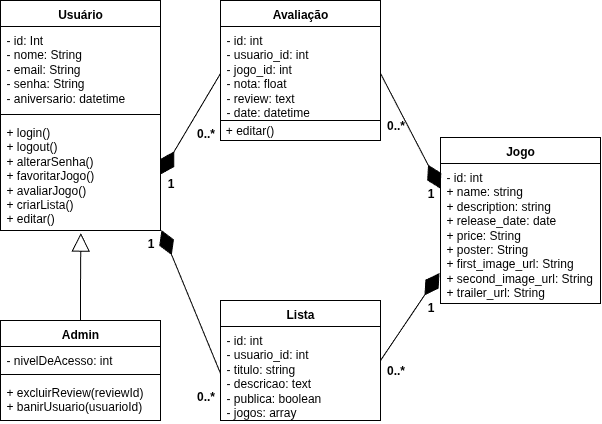

The diagram above was exported from draw.io. Its source (the exported page's mxGraphModel, read from the mxfile embedded in the PNG):
<mxGraphModel dx="607" dy="423" grid="1" gridSize="10" guides="1" tooltips="1" connect="1" arrows="1" fold="1" page="1" pageScale="1" pageWidth="827" pageHeight="1169" math="0" shadow="0">
  <root>
    <mxCell id="0" />
    <mxCell id="1" parent="0" />
    <mxCell id="ExCJgSy6Bh1GGQnjDpp8-1" value="Jogo" style="swimlane;fontStyle=1;align=center;verticalAlign=top;childLayout=stackLayout;horizontal=1;startSize=26;horizontalStack=0;resizeParent=1;resizeParentMax=0;resizeLast=0;collapsible=1;marginBottom=0;whiteSpace=wrap;html=1;" parent="1" vertex="1">
      <mxGeometry x="760" y="307" width="160" height="166" as="geometry" />
    </mxCell>
    <mxCell id="ExCJgSy6Bh1GGQnjDpp8-2" value="&lt;div&gt;- id: int&lt;/div&gt;&lt;div&gt;+ name: string&lt;/div&gt;&lt;div&gt;+ description: string&lt;/div&gt;&lt;div&gt;+ release_date: date&lt;/div&gt;&lt;div&gt;+ price: String&lt;/div&gt;&lt;div&gt;+ poster:&amp;nbsp;&lt;span style=&quot;background-color: transparent; color: light-dark(rgb(0, 0, 0), rgb(255, 255, 255));&quot;&gt;String&lt;/span&gt;&lt;/div&gt;&lt;div&gt;+ first_image_url:&amp;nbsp;&lt;span style=&quot;background-color: transparent; color: light-dark(rgb(0, 0, 0), rgb(255, 255, 255));&quot;&gt;String&lt;/span&gt;&lt;/div&gt;&lt;div&gt;+ second_image_url:&amp;nbsp;&lt;span style=&quot;background-color: transparent; color: light-dark(rgb(0, 0, 0), rgb(255, 255, 255));&quot;&gt;String&lt;/span&gt;&lt;/div&gt;&lt;div&gt;+ trailer_url:&amp;nbsp;&lt;span style=&quot;background-color: transparent; color: light-dark(rgb(0, 0, 0), rgb(255, 255, 255));&quot;&gt;String&lt;/span&gt;&lt;/div&gt;" style="text;strokeColor=none;fillColor=none;align=left;verticalAlign=top;spacingLeft=4;spacingRight=4;overflow=hidden;rotatable=0;points=[[0,0.5],[1,0.5]];portConstraint=eastwest;whiteSpace=wrap;html=1;" parent="ExCJgSy6Bh1GGQnjDpp8-1" vertex="1">
      <mxGeometry y="26" width="160" height="140" as="geometry" />
    </mxCell>
    <mxCell id="y8PSMb9-cn-dHLpPrnUn-1" value="Usuário" style="swimlane;fontStyle=1;align=center;verticalAlign=top;childLayout=stackLayout;horizontal=1;startSize=26;horizontalStack=0;resizeParent=1;resizeParentMax=0;resizeLast=0;collapsible=1;marginBottom=0;whiteSpace=wrap;html=1;" parent="1" vertex="1">
      <mxGeometry x="320" y="170" width="160" height="230" as="geometry" />
    </mxCell>
    <mxCell id="y8PSMb9-cn-dHLpPrnUn-2" value="&lt;div&gt;- id: Int&lt;/div&gt;- nome: String&lt;div&gt;- email: String&lt;/div&gt;&lt;div&gt;- senha: String&lt;/div&gt;&lt;div&gt;- aniversario: datetime&lt;/div&gt;&lt;div&gt;&lt;br&gt;&lt;/div&gt;" style="text;strokeColor=none;fillColor=none;align=left;verticalAlign=top;spacingLeft=4;spacingRight=4;overflow=hidden;rotatable=0;points=[[0,0.5],[1,0.5]];portConstraint=eastwest;whiteSpace=wrap;html=1;" parent="y8PSMb9-cn-dHLpPrnUn-1" vertex="1">
      <mxGeometry y="26" width="160" height="84" as="geometry" />
    </mxCell>
    <mxCell id="y8PSMb9-cn-dHLpPrnUn-3" value="" style="line;strokeWidth=1;fillColor=none;align=left;verticalAlign=middle;spacingTop=-1;spacingLeft=3;spacingRight=3;rotatable=0;labelPosition=right;points=[];portConstraint=eastwest;strokeColor=inherit;" parent="y8PSMb9-cn-dHLpPrnUn-1" vertex="1">
      <mxGeometry y="110" width="160" height="8" as="geometry" />
    </mxCell>
    <mxCell id="y8PSMb9-cn-dHLpPrnUn-4" value="+ login()&lt;div&gt;+ logout()&lt;/div&gt;&lt;div&gt;+ alterarSenha()&lt;/div&gt;&lt;div&gt;+ favoritarJogo()&lt;/div&gt;&lt;div&gt;+ avaliarJogo()&lt;/div&gt;&lt;div&gt;+ criarLista()&lt;/div&gt;&lt;div&gt;+ editar()&lt;/div&gt;" style="text;strokeColor=none;fillColor=none;align=left;verticalAlign=top;spacingLeft=4;spacingRight=4;overflow=hidden;rotatable=0;points=[[0,0.5],[1,0.5]];portConstraint=eastwest;whiteSpace=wrap;html=1;" parent="y8PSMb9-cn-dHLpPrnUn-1" vertex="1">
      <mxGeometry y="118" width="160" height="112" as="geometry" />
    </mxCell>
    <mxCell id="y8PSMb9-cn-dHLpPrnUn-9" value="Avaliação" style="swimlane;fontStyle=1;align=center;verticalAlign=top;childLayout=stackLayout;horizontal=1;startSize=26;horizontalStack=0;resizeParent=1;resizeParentMax=0;resizeLast=0;collapsible=1;marginBottom=0;whiteSpace=wrap;html=1;" parent="1" vertex="1">
      <mxGeometry x="540" y="170" width="160" height="140" as="geometry" />
    </mxCell>
    <mxCell id="y8PSMb9-cn-dHLpPrnUn-10" value="&lt;div&gt;- id: int&lt;/div&gt;&lt;div&gt;- usuario_id: int&lt;/div&gt;&lt;div&gt;- jogo_id: int&lt;/div&gt;&lt;div&gt;- nota: float&lt;/div&gt;&lt;div&gt;- review: text&lt;/div&gt;&lt;div&gt;- date: datetime&lt;/div&gt;" style="text;strokeColor=none;fillColor=none;align=left;verticalAlign=top;spacingLeft=4;spacingRight=4;overflow=hidden;rotatable=0;points=[[0,0.5],[1,0.5]];portConstraint=eastwest;whiteSpace=wrap;html=1;" parent="y8PSMb9-cn-dHLpPrnUn-9" vertex="1">
      <mxGeometry y="26" width="160" height="94" as="geometry" />
    </mxCell>
    <mxCell id="ExCJgSy6Bh1GGQnjDpp8-33" value="&amp;nbsp;+ editar()" style="html=1;whiteSpace=wrap;align=left;" parent="y8PSMb9-cn-dHLpPrnUn-9" vertex="1">
      <mxGeometry y="120" width="160" height="20" as="geometry" />
    </mxCell>
    <mxCell id="y8PSMb9-cn-dHLpPrnUn-15" value="Admin" style="swimlane;fontStyle=1;align=center;verticalAlign=top;childLayout=stackLayout;horizontal=1;startSize=26;horizontalStack=0;resizeParent=1;resizeParentMax=0;resizeLast=0;collapsible=1;marginBottom=0;whiteSpace=wrap;html=1;" parent="1" vertex="1">
      <mxGeometry x="320" y="490" width="160" height="100" as="geometry" />
    </mxCell>
    <mxCell id="y8PSMb9-cn-dHLpPrnUn-16" value="&lt;div&gt;- nivelDeAcesso: int&lt;/div&gt;" style="text;strokeColor=none;fillColor=none;align=left;verticalAlign=top;spacingLeft=4;spacingRight=4;overflow=hidden;rotatable=0;points=[[0,0.5],[1,0.5]];portConstraint=eastwest;whiteSpace=wrap;html=1;" parent="y8PSMb9-cn-dHLpPrnUn-15" vertex="1">
      <mxGeometry y="26" width="160" height="24" as="geometry" />
    </mxCell>
    <mxCell id="y8PSMb9-cn-dHLpPrnUn-17" value="" style="line;strokeWidth=1;fillColor=none;align=left;verticalAlign=middle;spacingTop=-1;spacingLeft=3;spacingRight=3;rotatable=0;labelPosition=right;points=[];portConstraint=eastwest;strokeColor=inherit;" parent="y8PSMb9-cn-dHLpPrnUn-15" vertex="1">
      <mxGeometry y="50" width="160" height="8" as="geometry" />
    </mxCell>
    <mxCell id="y8PSMb9-cn-dHLpPrnUn-18" value="+ excluirReview(reviewId)&lt;div&gt;+ banirUsuario(usuarioId)&amp;nbsp;&lt;/div&gt;" style="text;strokeColor=none;fillColor=none;align=left;verticalAlign=top;spacingLeft=4;spacingRight=4;overflow=hidden;rotatable=0;points=[[0,0.5],[1,0.5]];portConstraint=eastwest;whiteSpace=wrap;html=1;" parent="y8PSMb9-cn-dHLpPrnUn-15" vertex="1">
      <mxGeometry y="58" width="160" height="42" as="geometry" />
    </mxCell>
    <mxCell id="ExCJgSy6Bh1GGQnjDpp8-9" value="" style="endArrow=block;endSize=16;endFill=0;html=1;rounded=0;entryX=0.502;entryY=1.023;entryDx=0;entryDy=0;entryPerimeter=0;exitX=0.5;exitY=0;exitDx=0;exitDy=0;" parent="1" source="y8PSMb9-cn-dHLpPrnUn-15" target="y8PSMb9-cn-dHLpPrnUn-4" edge="1">
      <mxGeometry width="160" relative="1" as="geometry">
        <mxPoint x="140" y="550" as="sourcePoint" />
        <mxPoint x="270" y="520" as="targetPoint" />
        <Array as="points">
          <mxPoint x="400" y="460" />
        </Array>
      </mxGeometry>
    </mxCell>
    <mxCell id="ExCJgSy6Bh1GGQnjDpp8-10" value="" style="endArrow=diamondThin;endFill=1;endSize=24;html=1;rounded=0;entryX=0;entryY=0.18;entryDx=0;entryDy=0;exitX=1;exitY=0.5;exitDx=0;exitDy=0;entryPerimeter=0;" parent="1" source="y8PSMb9-cn-dHLpPrnUn-10" target="ExCJgSy6Bh1GGQnjDpp8-2" edge="1">
      <mxGeometry width="160" relative="1" as="geometry">
        <mxPoint x="90" y="540" as="sourcePoint" />
        <mxPoint x="250" y="540" as="targetPoint" />
      </mxGeometry>
    </mxCell>
    <mxCell id="y8PSMb9-cn-dHLpPrnUn-21" value="Lista" style="swimlane;fontStyle=1;align=center;verticalAlign=top;childLayout=stackLayout;horizontal=1;startSize=26;horizontalStack=0;resizeParent=1;resizeParentMax=0;resizeLast=0;collapsible=1;marginBottom=0;whiteSpace=wrap;html=1;" parent="1" vertex="1">
      <mxGeometry x="540" y="470" width="160" height="120" as="geometry" />
    </mxCell>
    <mxCell id="y8PSMb9-cn-dHLpPrnUn-22" value="&lt;div&gt;- id: int&amp;nbsp; &amp;nbsp; &amp;nbsp; &amp;nbsp; &amp;nbsp; &amp;nbsp;&lt;/div&gt;&lt;div&gt;- usuario_id: int&amp;nbsp; &amp;nbsp;&lt;/div&gt;&lt;div&gt;- titulo: string&amp;nbsp; &amp;nbsp;&amp;nbsp;&lt;/div&gt;&lt;div&gt;- descricao: text&amp;nbsp; &amp;nbsp;&lt;/div&gt;&lt;div&gt;&lt;span style=&quot;background-color: transparent; color: light-dark(rgb(0, 0, 0), rgb(255, 255, 255));&quot;&gt;- publica: boolean&amp;nbsp;&amp;nbsp;&lt;/span&gt;&lt;/div&gt;&lt;div&gt;&lt;span style=&quot;background-color: transparent; color: light-dark(rgb(0, 0, 0), rgb(255, 255, 255));&quot;&gt;- jogos: array&amp;nbsp;&lt;/span&gt;&lt;/div&gt;" style="text;strokeColor=none;fillColor=none;align=left;verticalAlign=top;spacingLeft=4;spacingRight=4;overflow=hidden;rotatable=0;points=[[0,0.5],[1,0.5]];portConstraint=eastwest;whiteSpace=wrap;html=1;" parent="y8PSMb9-cn-dHLpPrnUn-21" vertex="1">
      <mxGeometry y="26" width="160" height="94" as="geometry" />
    </mxCell>
    <mxCell id="ExCJgSy6Bh1GGQnjDpp8-12" value="" style="endArrow=diamondThin;endFill=1;endSize=24;html=1;rounded=0;entryX=1;entryY=0.5;entryDx=0;entryDy=0;exitX=0;exitY=0.5;exitDx=0;exitDy=0;" parent="1" source="y8PSMb9-cn-dHLpPrnUn-10" target="y8PSMb9-cn-dHLpPrnUn-4" edge="1">
      <mxGeometry width="160" relative="1" as="geometry">
        <mxPoint x="250" y="619.5" as="sourcePoint" />
        <mxPoint x="190" y="460.5" as="targetPoint" />
      </mxGeometry>
    </mxCell>
    <mxCell id="y8PSMb9-cn-dHLpPrnUn-23" value="" style="endArrow=diamondThin;endFill=1;endSize=24;html=1;rounded=0;entryX=1.006;entryY=0.997;entryDx=0;entryDy=0;exitX=0;exitY=0.5;exitDx=0;exitDy=0;entryPerimeter=0;" parent="1" source="y8PSMb9-cn-dHLpPrnUn-22" target="y8PSMb9-cn-dHLpPrnUn-4" edge="1">
      <mxGeometry width="160" relative="1" as="geometry">
        <mxPoint x="530" y="459" as="sourcePoint" />
        <mxPoint x="470" y="410" as="targetPoint" />
      </mxGeometry>
    </mxCell>
    <mxCell id="ExCJgSy6Bh1GGQnjDpp8-14" value="" style="endArrow=diamondThin;endFill=1;endSize=24;html=1;rounded=0;exitX=1;exitY=0.5;exitDx=0;exitDy=0;entryX=-0.006;entryY=0.782;entryDx=0;entryDy=0;entryPerimeter=0;" parent="1" source="y8PSMb9-cn-dHLpPrnUn-21" target="ExCJgSy6Bh1GGQnjDpp8-2" edge="1">
      <mxGeometry width="160" relative="1" as="geometry">
        <mxPoint x="570" y="414" as="sourcePoint" />
        <mxPoint x="752" y="385" as="targetPoint" />
      </mxGeometry>
    </mxCell>
    <mxCell id="ExCJgSy6Bh1GGQnjDpp8-21" value="1" style="text;align=center;fontStyle=1;verticalAlign=middle;spacingLeft=3;spacingRight=3;strokeColor=none;rotatable=0;points=[[0,0.5],[1,0.5]];portConstraint=eastwest;html=1;" parent="1" vertex="1">
      <mxGeometry x="450" y="340" width="80" height="26" as="geometry" />
    </mxCell>
    <mxCell id="ExCJgSy6Bh1GGQnjDpp8-22" value="1" style="text;align=center;fontStyle=1;verticalAlign=middle;spacingLeft=3;spacingRight=3;strokeColor=none;rotatable=0;points=[[0,0.5],[1,0.5]];portConstraint=eastwest;html=1;" parent="1" vertex="1">
      <mxGeometry x="430" y="400" width="80" height="26" as="geometry" />
    </mxCell>
    <mxCell id="ExCJgSy6Bh1GGQnjDpp8-23" value="1" style="text;align=center;fontStyle=1;verticalAlign=middle;spacingLeft=3;spacingRight=3;strokeColor=none;rotatable=0;points=[[0,0.5],[1,0.5]];portConstraint=eastwest;html=1;" parent="1" vertex="1">
      <mxGeometry x="710" y="350" width="80" height="26" as="geometry" />
    </mxCell>
    <mxCell id="ExCJgSy6Bh1GGQnjDpp8-24" value="1" style="text;align=center;fontStyle=1;verticalAlign=middle;spacingLeft=3;spacingRight=3;strokeColor=none;rotatable=0;points=[[0,0.5],[1,0.5]];portConstraint=eastwest;html=1;" parent="1" vertex="1">
      <mxGeometry x="730" y="464" width="40" height="26" as="geometry" />
    </mxCell>
    <mxCell id="ExCJgSy6Bh1GGQnjDpp8-26" value="0..*" style="text;align=center;fontStyle=1;verticalAlign=middle;spacingLeft=3;spacingRight=3;strokeColor=none;rotatable=0;points=[[0,0.5],[1,0.5]];portConstraint=eastwest;html=1;" parent="1" vertex="1">
      <mxGeometry x="510" y="553" width="30" height="26" as="geometry" />
    </mxCell>
    <mxCell id="ExCJgSy6Bh1GGQnjDpp8-27" value="0..*" style="text;align=center;fontStyle=1;verticalAlign=middle;spacingLeft=3;spacingRight=3;strokeColor=none;rotatable=0;points=[[0,0.5],[1,0.5]];portConstraint=eastwest;html=1;" parent="1" vertex="1">
      <mxGeometry x="700" y="527" width="30" height="26" as="geometry" />
    </mxCell>
    <mxCell id="ExCJgSy6Bh1GGQnjDpp8-29" value="0..*" style="text;align=center;fontStyle=1;verticalAlign=middle;spacingLeft=3;spacingRight=3;strokeColor=none;rotatable=0;points=[[0,0.5],[1,0.5]];portConstraint=eastwest;html=1;" parent="1" vertex="1">
      <mxGeometry x="510" y="290" width="30" height="26" as="geometry" />
    </mxCell>
    <mxCell id="ExCJgSy6Bh1GGQnjDpp8-30" value="0..*" style="text;align=center;fontStyle=1;verticalAlign=middle;spacingLeft=3;spacingRight=3;strokeColor=none;rotatable=0;points=[[0,0.5],[1,0.5]];portConstraint=eastwest;html=1;" parent="1" vertex="1">
      <mxGeometry x="700" y="282" width="30" height="26" as="geometry" />
    </mxCell>
  </root>
</mxGraphModel>